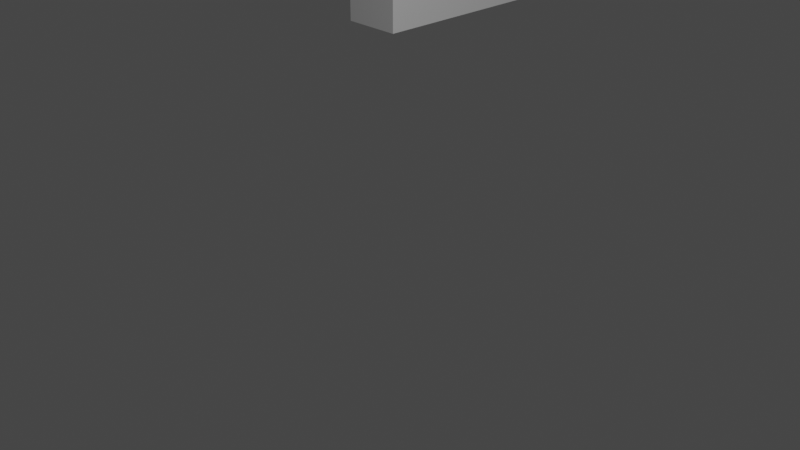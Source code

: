 # Source: chamber.blend  (saved by Blender 2.83.13; exported with 4.5.12 LTS)
import bpy
from mathutils import Matrix  # noqa: F401  (used for matrix-valued properties, if any)

bpy.ops.wm.read_factory_settings(use_empty=True)
scene = bpy.context.scene
scene.name = 'Scene'

# ---- collections
col_collection = bpy.data.collections.new('Collection'); scene.collection.children.link(col_collection)

# ---- images (referenced by path relative to the original .blend; pixels are not part of the script)
import os
ASSET_DIR = os.environ.get("B2B_ASSET_DIR", "")  # directory of the original .blend (textures are referenced by path, not embedded)
HERE = os.path.dirname(os.path.abspath(__file__))  # packed textures are extracted next to this script under _unpacked/

def load_image(name, relpath, width, height, colorspace="sRGB"):
    """Load a texture the original file referenced (path relative to the .blend, or extracted next to this script)."""
    p = next((c for c in (os.path.join(HERE, relpath), os.path.join(ASSET_DIR, relpath)) if relpath and os.path.exists(c)), "")
    if p:
        img = bpy.data.images.load(p, check_existing=True)
        img.name = name
    else:  # same state as the original file: an image datablock whose file is absent (Cycles renders it pink)
        img = bpy.data.images.new(name, width, height)
        img.source = "FILE"
        img.filepath = "//" + (relpath or name)
    img.colorspace_settings.name = colorspace
    return img
img_untitled = load_image('Untitled', '_unpacked/Untitled.ff6ff3b6.png', 1024, 1024, 'sRGB')

# ---- materials (node trees are filled in below, after node groups)
mat_material_002 = bpy.data.materials.new('Material.002')

# ---- material node trees
mat_material_002.use_nodes = True; mat_material_002.node_tree.nodes.clear()
_N = mat_material_002.node_tree.nodes; _L = mat_material_002.node_tree.links
n0 = _N.new('ShaderNodeBsdfPrincipled'); n0.name = 'Principled BSDF'; n0.location = (10, 300)
n0.distribution = 'GGX'
n0.subsurface_method = 'BURLEY'
n0.inputs[3].default_value = 1.45
n0.inputs[27].default_value = (0.0, 0.0, 0.0, 1.0)
n0.inputs[28].default_value = 1.0
n1 = _N.new('ShaderNodeOutputMaterial'); n1.name = 'Material Output'; n1.location = (300, 300)
n2 = _N.new('ShaderNodeTexImage'); n2.name = 'Image Texture'; n2.location = (-280, 260)
n2.image = img_untitled
_L.new(n0.outputs[0], n1.inputs[0])
_L.new(n2.outputs[0], n0.inputs[0])
n1.is_active_output = True

# ---- world
world_world = bpy.data.worlds.new('World'); scene.world = world_world
world_world.use_nodes = True; world_world.node_tree.nodes.clear()
_N = world_world.node_tree.nodes; _L = world_world.node_tree.links
n0 = _N.new('ShaderNodeOutputWorld'); n0.name = 'World Output'; n0.location = (300, 300)
n1 = _N.new('ShaderNodeBackground'); n1.name = 'Background'; n1.location = (10, 300)
n1.inputs[0].default_value = (0.05088, 0.05088, 0.05088, 1.0)
_L.new(n1.outputs[0], n0.inputs[0])
n0.is_active_output = True
world_world.color = (0.05088, 0.05088, 0.05088)
world_world.use_sun_shadow = False
world_world.sun_shadow_jitter_overblur = 0.0

# ---- cameras
cam_camera = bpy.data.cameras.new('Camera')
cam_camera.clip_end = 100.0
cam_camera.ortho_scale = 7.314

# ---- lights
light_light = bpy.data.lights.new('Light', 'POINT')
light_light.transmission_factor = 0.0
light_light.energy = 1000.0
light_light.shadow_soft_size = 0.1
light_light.shadow_maximum_resolution = 0.006
light_light.use_absolute_resolution = True

# ---- meshes
me_plane = bpy.data.meshes.new('Plane')
me_plane.from_pydata([(0.1369, 1.193, 2.383), (-4.794, 1.193, 0.0), (0.1369, 1.193, 0.0), (-4.794, 1.193, 2.383), (0.1369, 0.0, 4.42), (0.1369, 1.193, 2.383), (0.1369, 0.0, 2.383), (0.1369, 1.193, 4.42), (1.081, 3.137, 4.42), (1.081, 0.0, 2.383), (1.081, 3.137, 2.383), (1.081, 0.0, 4.42), (1.081, 0.0, 2.383), (0.1369, 0.0, 0.0), (1.081, 0.0, 0.0), (0.1369, 0.0, 2.383), (0.1369, 3.137, 4.42), (0.1369, 4.454, 2.383), (0.1369, 3.137, 2.383), (0.1369, 4.454, 4.42), (0.1369, 0.0, 2.383), (0.1369, 1.193, 0.0), (0.1369, 0.0, 0.0), (0.1369, 1.193, 2.383), (1.081, 3.137, 2.383), (1.081, 0.0, 0.0), (1.081, 3.137, 0.0), (1.081, 0.0, 2.383), (0.1369, 3.137, 2.383), (1.081, 3.137, 0.0), (0.1369, 3.137, 0.0), (1.081, 3.137, 2.383), (-4.794, 1.85, 2.383), (0.1369, 1.85, 0.0), (-4.794, 1.85, 0.0), (0.1369, 1.85, 2.383), (1.081, 3.137, 2.383), (0.1369, 4.454, 2.383), (1.081, 4.454, 2.383), (0.1369, 3.137, 2.383), (1.081, 4.454, 4.42), (1.081, 4.454, 2.383), (0.1369, 1.85, 2.383), (0.1369, 3.137, 0.0), (0.1369, 1.85, 0.0), (-4.794, 1.85, 4.42), (0.1369, 1.85, 4.42), (0.1369, 1.85, 4.42), (0.1369, 3.137, 2.383), (0.1369, 1.85, 2.383), (0.1369, 3.137, 4.42), (0.1369, 1.193, 4.42), (-4.794, 1.193, 4.42)], [], [(47, 50, 48, 49), (8, 11, 9, 10), (12, 15, 13, 14), (16, 19, 17, 18), (20, 23, 21, 22), (24, 27, 25, 26), (28, 31, 29, 30), (32, 35, 33, 34), (45, 46, 35, 32), (40, 8, 10, 41), (42, 18, 43, 44), (51, 52, 3, 0), (36, 39, 37, 38), (4, 7, 5, 6), (0, 3, 1, 2)])
me_plane.polygons.foreach_set('use_smooth', [1, 0, 0, 0, 1, 0, 0, 0, 0, 0, 0, 0, 0, 0, 0])
_uv = me_plane.uv_layers.new(name='UVMap')
_uv.uv.foreach_set('vector', [0.5096, 0.4566, 0.6188, 0.4566, 0.6188, 0.6294, 0.5096, 0.6294, 0.5309, 0.0002329, 0.7971, 0.000233, 0.7971, 0.1731, 0.5309, 0.1731, 0.7118, 0.6299, 0.7118, 0.71, 0.5096, 0.71, 0.5096, 0.6299, 0.5096, 0.2833, 0.6213, 0.2833, 0.6213, 0.4561, 0.5096, 0.4561, 0.6218, 0.3845, 0.6218, 0.2833, 0.824, 0.2833, 0.824, 0.3845, 0.9998, 0.0002329, 0.9998, 0.2664, 0.7976, 0.2664, 0.7976, 0.0002329, 0.429, 0.2833, 0.5091, 0.2833, 0.5091, 0.4855, 0.429, 0.4855, 0.4187, 0.2024, 0.000233, 0.2024, 0.0002329, 0.000233, 0.4187, 0.0002329, 0.4187, 0.3753, 0.000233, 0.3753, 0.000233, 0.2024, 0.4187, 0.2024, 0.4191, 0.0002329, 0.5309, 0.0002329, 0.5309, 0.1731, 0.4191, 0.1731, 0.6213, 0.1735, 0.6213, 0.2828, 0.4191, 0.2828, 0.4191, 0.1735, 0.000233, 0.3757, 0.4187, 0.3757, 0.4187, 0.5486, 0.000233, 0.5486, 0.6218, 0.2537, 0.6218, 0.1735, 0.7336, 0.1735, 0.7336, 0.2537, 0.6193, 0.4566, 0.7205, 0.4566, 0.7205, 0.6294, 0.6193, 0.6294, 0.000233, 0.5486, 0.4187, 0.5486, 0.4187, 0.7508, 0.0002329, 0.7508])
me_plane.materials.append(mat_material_002)
me_plane.use_remesh_fix_poles = True
me_plane.use_remesh_preserve_attributes = False
me_plane.use_mirror_vertex_groups = False
me_plane.update()
me_plane.normals_split_custom_set([tuple(v) for v in zip(*[iter([-1.0, 0.0, 0.0, -1.0, 0.0, 0.0, -1.0, 0.0, 0.0, -1.0, 0.0, 0.0, 1.0, 0.0, 0.0, 1.0, 0.0, 0.0, 1.0, 0.0, 0.0, 1.0, 0.0, 0.0, 0.0, -1.0, 0.0, 0.0, -1.0, 0.0, 0.0, -1.0, 0.0, 0.0, -1.0, 0.0, -1.0, 0.0, 0.0, -1.0, 0.0, 0.0, -1.0, 0.0, 0.0, -1.0, 0.0, 0.0, -1.0, 0.0, 0.0, -1.0, 0.0, 0.0, -1.0, 0.0, 0.0, -1.0, 0.0, 0.0, 1.0, 0.0, 0.0, 1.0, 0.0, 0.0, 1.0, 0.0, 0.0, 1.0, 0.0, 0.0, 0.0, 1.0, 0.0, 0.0, 1.0, 0.0, 0.0, 1.0, 0.0, 0.0, 1.0, 0.0, 0.0, 1.0, 0.0, 0.0, 1.0, 0.0, 0.0, 1.0, 0.0, 0.0, 1.0, 0.0, 0.0, 1.0, 0.0, 0.0, 1.0, 0.0, 0.0, 1.0, 0.0, 0.0, 1.0, 0.0, 1.0, 0.0, 0.0, 1.0, 0.0, 0.0, 1.0, 0.0, 0.0, 1.0, 0.0, 0.0, -1.0, 0.0, 0.0, -1.0, 0.0, 0.0, -1.0, 0.0, 0.0, -1.0, 0.0, 0.0, 0.0, -1.0, 0.0, 0.0, -1.0, 0.0, 0.0, -1.0, 0.0, 0.0, -1.0, 0.0, 0.0, 0.0, -1.0, 0.0, 0.0, -1.0, 0.0, 0.0, -1.0, 0.0, 0.0, -1.0, -1.0, 0.0, 0.0, -1.0, 0.0, 0.0, -1.0, 0.0, 0.0, -1.0, 0.0, 0.0, 0.0, -1.0, 0.0, 0.0, -1.0, 0.0, 0.0, -1.0, 0.0, 0.0, -1.0, 0.0])] * 3)])

# ---- objects
ob_plane = bpy.data.objects.new('Plane', me_plane)
ob_light = bpy.data.objects.new('Light', light_light)
ob_camera = bpy.data.objects.new('Camera', cam_camera)

# ---- transforms, parenting, visibility, modifiers, constraints
ob_plane.location = (-5.335, 3.879, 0.2)
ob_plane.rotation_mode = 'QUATERNION'
ob_plane.rotation_quaternion = (1.0, 0.0, 0.0, 0.0)
ob_plane.lineart.crease_threshold = 0.0
ob_light.location = (4.076, 1.005, 5.904)
ob_light.rotation_euler = (0.6503, 0.05522, 1.866)
ob_light.lock_rotations_4d = False
ob_light.empty_display_type = 'ARROWS'
ob_light.color = (0.0, 0.0, 0.0, 0.0)
ob_light.lineart.crease_threshold = 0.0
ob_camera.location = (7.359, -6.926, 4.958)
ob_camera.rotation_euler = (1.109, 0.0, 0.8149)
ob_camera.lock_rotations_4d = False
ob_camera.empty_display_type = 'ARROWS'
ob_camera.color = (0.0, 0.0, 0.0, 0.0)
ob_camera.display_type = 'WIRE'
ob_camera.lineart.crease_threshold = 0.0

# ---- collection membership
scene.collection.objects.link(ob_plane)
col_collection.objects.link(ob_light)
col_collection.objects.link(ob_camera)

# ---- scene / render settings (as saved in the file)
scene.camera = ob_camera
scene.frame_start = 1; scene.frame_end = 250; scene.frame_set(1)
scene.render.engine = 'CYCLES'
scene.cycles.use_denoising = False
scene.cycles.samples = 128
scene.cycles.sampling_pattern = 'TABULATED_SOBOL'
scene.cycles.use_adaptive_sampling = False
scene.cycles.use_light_tree = False
scene.cycles.bake_type = 'AO'
scene.view_settings.view_transform = 'Filmic'
bpy.context.view_layer.update()

